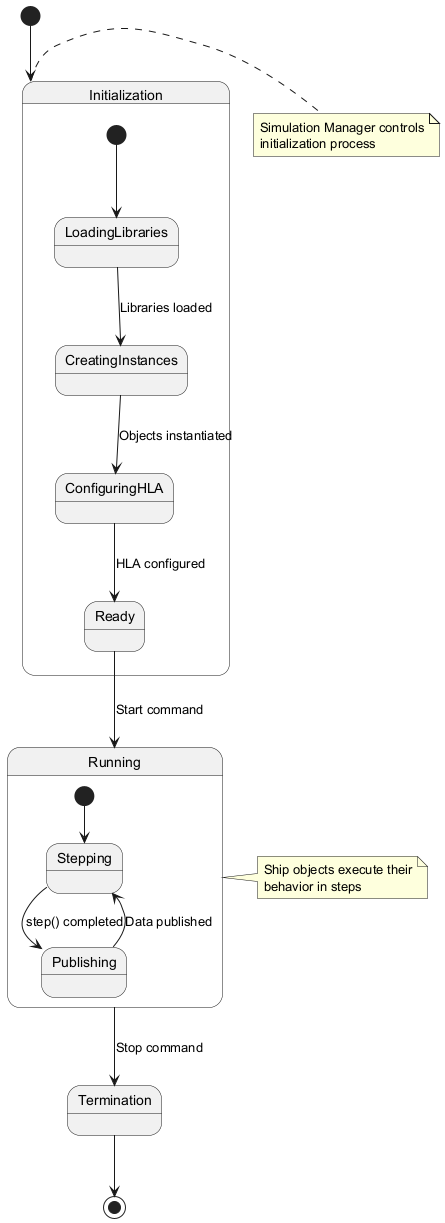

The diagram above was rendered by PlantUML. Its source (embedded in the PNG):
@startuml
[*] --> Initialization

state Initialization {
  [*] --> LoadingLibraries
  LoadingLibraries --> CreatingInstances : Libraries loaded
  CreatingInstances --> ConfiguringHLA : Objects instantiated
  ConfiguringHLA --> Ready : HLA configured
}

state Running {
  [*] --> Stepping
  Stepping --> Publishing : step() completed
  Publishing --> Stepping : Data published
}

Ready --> Running : Start command
Running --> Termination : Stop command
Termination --> [*]

note right of Initialization
  Simulation Manager controls
  initialization process
end note

note right of Running
  Ship objects execute their
  behavior in steps
end note
@enduml